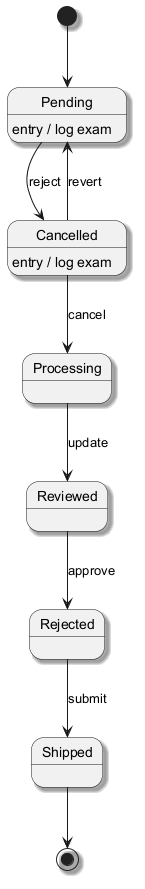

The diagram above was rendered by PlantUML. Its source (embedded in the PNG):
@startuml
skinparam backgroundColor #FFFFFF
skinparam classBackgroundColor #F3E5F5
skinparam classBorderColor #6A1B9A
skinparam shadowing true
[*] --> Pending
Pending --> Cancelled : reject
Pending : entry / log exam
Cancelled --> Processing : cancel
Cancelled : entry / log exam
Processing --> Reviewed : update
Reviewed --> Rejected : approve
Rejected --> Shipped : submit
Cancelled --> Pending : revert
Shipped --> [*]
@enduml